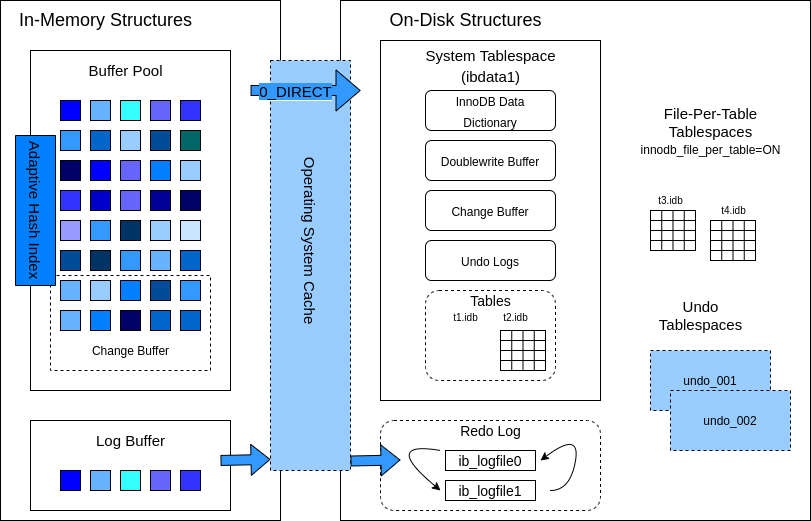

The diagram above was exported from draw.io. Its source (the exported page's mxGraphModel, read from the mxfile embedded in the PNG):
<mxGraphModel dx="1071" dy="589" grid="1" gridSize="10" guides="1" tooltips="1" connect="1" arrows="1" fold="1" page="1" pageScale="1" pageWidth="850" pageHeight="1100" math="0" shadow="0">
  <root>
    <mxCell id="0" />
    <mxCell id="1" parent="0" />
    <mxCell id="2" value="" style="rounded=0;whiteSpace=wrap;html=1;" vertex="1" parent="1">
      <mxGeometry x="60" y="140" width="280" height="520" as="geometry" />
    </mxCell>
    <mxCell id="3" value="In-Memory Structures" style="text;html=1;align=center;verticalAlign=middle;resizable=0;points=[];autosize=1;fontSize=18;" vertex="1" parent="1">
      <mxGeometry x="70" y="145" width="190" height="30" as="geometry" />
    </mxCell>
    <mxCell id="4" value="" style="rounded=0;whiteSpace=wrap;html=1;fillColor=#ffffff;" vertex="1" parent="1">
      <mxGeometry x="90" y="190" width="200" height="340" as="geometry" />
    </mxCell>
    <mxCell id="5" value="" style="rounded=0;whiteSpace=wrap;html=1;fillColor=#0000FF;" vertex="1" parent="1">
      <mxGeometry x="120" y="240" width="20" height="20" as="geometry" />
    </mxCell>
    <mxCell id="6" value="" style="rounded=0;whiteSpace=wrap;html=1;fillColor=#66B2FF;" vertex="1" parent="1">
      <mxGeometry x="150" y="240" width="20" height="20" as="geometry" />
    </mxCell>
    <mxCell id="7" value="" style="rounded=0;whiteSpace=wrap;html=1;fillColor=#33FFFF;" vertex="1" parent="1">
      <mxGeometry x="180" y="240" width="20" height="20" as="geometry" />
    </mxCell>
    <mxCell id="8" value="" style="rounded=0;whiteSpace=wrap;html=1;fillColor=#6666FF;" vertex="1" parent="1">
      <mxGeometry x="210" y="240" width="20" height="20" as="geometry" />
    </mxCell>
    <mxCell id="9" value="" style="rounded=0;whiteSpace=wrap;html=1;fillColor=#3333FF;" vertex="1" parent="1">
      <mxGeometry x="240" y="240" width="20" height="20" as="geometry" />
    </mxCell>
    <mxCell id="10" value="" style="rounded=0;whiteSpace=wrap;html=1;fillColor=#3399FF;" vertex="1" parent="1">
      <mxGeometry x="120" y="270" width="20" height="20" as="geometry" />
    </mxCell>
    <mxCell id="11" value="" style="rounded=0;whiteSpace=wrap;html=1;fillColor=#0066CC;" vertex="1" parent="1">
      <mxGeometry x="150" y="270" width="20" height="20" as="geometry" />
    </mxCell>
    <mxCell id="12" value="" style="rounded=0;whiteSpace=wrap;html=1;fillColor=#99CCFF;" vertex="1" parent="1">
      <mxGeometry x="180" y="270" width="20" height="20" as="geometry" />
    </mxCell>
    <mxCell id="13" value="" style="rounded=0;whiteSpace=wrap;html=1;fillColor=#004C99;" vertex="1" parent="1">
      <mxGeometry x="210" y="270" width="20" height="20" as="geometry" />
    </mxCell>
    <mxCell id="14" value="" style="rounded=0;whiteSpace=wrap;html=1;fillColor=#006666;" vertex="1" parent="1">
      <mxGeometry x="240" y="270" width="20" height="20" as="geometry" />
    </mxCell>
    <mxCell id="15" value="" style="rounded=0;whiteSpace=wrap;html=1;fillColor=#000066;" vertex="1" parent="1">
      <mxGeometry x="120" y="300" width="20" height="20" as="geometry" />
    </mxCell>
    <mxCell id="16" value="" style="rounded=0;whiteSpace=wrap;html=1;fillColor=#0000FF;" vertex="1" parent="1">
      <mxGeometry x="150" y="300" width="20" height="20" as="geometry" />
    </mxCell>
    <mxCell id="17" value="" style="rounded=0;whiteSpace=wrap;html=1;fillColor=#6666FF;" vertex="1" parent="1">
      <mxGeometry x="180" y="300" width="20" height="20" as="geometry" />
    </mxCell>
    <mxCell id="18" value="" style="rounded=0;whiteSpace=wrap;html=1;fillColor=#007FFF;" vertex="1" parent="1">
      <mxGeometry x="210" y="300" width="20" height="20" as="geometry" />
    </mxCell>
    <mxCell id="19" value="" style="rounded=0;whiteSpace=wrap;html=1;fillColor=#99CCFF;" vertex="1" parent="1">
      <mxGeometry x="240" y="300" width="20" height="20" as="geometry" />
    </mxCell>
    <mxCell id="20" value="" style="rounded=0;whiteSpace=wrap;html=1;fillColor=#3333FF;" vertex="1" parent="1">
      <mxGeometry x="120" y="330" width="20" height="20" as="geometry" />
    </mxCell>
    <mxCell id="21" value="" style="rounded=0;whiteSpace=wrap;html=1;fillColor=#0000CC;" vertex="1" parent="1">
      <mxGeometry x="150" y="330" width="20" height="20" as="geometry" />
    </mxCell>
    <mxCell id="22" value="" style="rounded=0;whiteSpace=wrap;html=1;fillColor=#6666FF;" vertex="1" parent="1">
      <mxGeometry x="180" y="330" width="20" height="20" as="geometry" />
    </mxCell>
    <mxCell id="23" value="" style="rounded=0;whiteSpace=wrap;html=1;fillColor=#000099;" vertex="1" parent="1">
      <mxGeometry x="210" y="330" width="20" height="20" as="geometry" />
    </mxCell>
    <mxCell id="24" value="" style="rounded=0;whiteSpace=wrap;html=1;fillColor=#000066;" vertex="1" parent="1">
      <mxGeometry x="240" y="330" width="20" height="20" as="geometry" />
    </mxCell>
    <mxCell id="25" value="" style="rounded=0;whiteSpace=wrap;html=1;fillColor=#9999FF;" vertex="1" parent="1">
      <mxGeometry x="120" y="360" width="20" height="20" as="geometry" />
    </mxCell>
    <mxCell id="26" value="" style="rounded=0;whiteSpace=wrap;html=1;fillColor=#3399FF;" vertex="1" parent="1">
      <mxGeometry x="150" y="360" width="20" height="20" as="geometry" />
    </mxCell>
    <mxCell id="27" value="" style="rounded=0;whiteSpace=wrap;html=1;fillColor=#003366;" vertex="1" parent="1">
      <mxGeometry x="180" y="360" width="20" height="20" as="geometry" />
    </mxCell>
    <mxCell id="28" value="" style="rounded=0;whiteSpace=wrap;html=1;fillColor=#99CCFF;" vertex="1" parent="1">
      <mxGeometry x="210" y="360" width="20" height="20" as="geometry" />
    </mxCell>
    <mxCell id="29" value="" style="rounded=0;whiteSpace=wrap;html=1;fillColor=#CCE5FF;" vertex="1" parent="1">
      <mxGeometry x="240" y="360" width="20" height="20" as="geometry" />
    </mxCell>
    <mxCell id="30" value="" style="rounded=0;whiteSpace=wrap;html=1;fillColor=#004C99;" vertex="1" parent="1">
      <mxGeometry x="120" y="390" width="20" height="20" as="geometry" />
    </mxCell>
    <mxCell id="31" value="" style="rounded=0;whiteSpace=wrap;html=1;fillColor=#003366;" vertex="1" parent="1">
      <mxGeometry x="150" y="390" width="20" height="20" as="geometry" />
    </mxCell>
    <mxCell id="32" value="" style="rounded=0;whiteSpace=wrap;html=1;fillColor=#3399FF;" vertex="1" parent="1">
      <mxGeometry x="180" y="390" width="20" height="20" as="geometry" />
    </mxCell>
    <mxCell id="33" value="" style="rounded=0;whiteSpace=wrap;html=1;fillColor=#66B2FF;" vertex="1" parent="1">
      <mxGeometry x="210" y="390" width="20" height="20" as="geometry" />
    </mxCell>
    <mxCell id="34" value="" style="rounded=0;whiteSpace=wrap;html=1;fillColor=#0066CC;" vertex="1" parent="1">
      <mxGeometry x="240" y="390" width="20" height="20" as="geometry" />
    </mxCell>
    <mxCell id="35" value="" style="rounded=0;whiteSpace=wrap;html=1;fillColor=#66B2FF;" vertex="1" parent="1">
      <mxGeometry x="120" y="420" width="20" height="20" as="geometry" />
    </mxCell>
    <mxCell id="36" value="" style="rounded=0;whiteSpace=wrap;html=1;fillColor=#99CCFF;" vertex="1" parent="1">
      <mxGeometry x="150" y="420" width="20" height="20" as="geometry" />
    </mxCell>
    <mxCell id="37" value="" style="rounded=0;whiteSpace=wrap;html=1;fillColor=#007FFF;" vertex="1" parent="1">
      <mxGeometry x="180" y="420" width="20" height="20" as="geometry" />
    </mxCell>
    <mxCell id="38" value="" style="rounded=0;whiteSpace=wrap;html=1;fillColor=#004C99;" vertex="1" parent="1">
      <mxGeometry x="210" y="420" width="20" height="20" as="geometry" />
    </mxCell>
    <mxCell id="39" value="" style="rounded=0;whiteSpace=wrap;html=1;fillColor=#3399FF;" vertex="1" parent="1">
      <mxGeometry x="240" y="420" width="20" height="20" as="geometry" />
    </mxCell>
    <mxCell id="40" value="" style="rounded=0;whiteSpace=wrap;html=1;fillColor=#66B2FF;" vertex="1" parent="1">
      <mxGeometry x="120" y="450" width="20" height="20" as="geometry" />
    </mxCell>
    <mxCell id="41" value="" style="rounded=0;whiteSpace=wrap;html=1;fillColor=#007FFF;" vertex="1" parent="1">
      <mxGeometry x="150" y="450" width="20" height="20" as="geometry" />
    </mxCell>
    <mxCell id="42" value="" style="rounded=0;whiteSpace=wrap;html=1;fillColor=#000066;" vertex="1" parent="1">
      <mxGeometry x="180" y="450" width="20" height="20" as="geometry" />
    </mxCell>
    <mxCell id="43" value="" style="rounded=0;whiteSpace=wrap;html=1;fillColor=#0066CC;" vertex="1" parent="1">
      <mxGeometry x="210" y="450" width="20" height="20" as="geometry" />
    </mxCell>
    <mxCell id="44" value="" style="rounded=0;whiteSpace=wrap;html=1;fillColor=#0066CC;" vertex="1" parent="1">
      <mxGeometry x="240" y="450" width="20" height="20" as="geometry" />
    </mxCell>
    <mxCell id="45" value="" style="rounded=0;whiteSpace=wrap;html=1;fillColor=none;dashed=1;" vertex="1" parent="1">
      <mxGeometry x="110" y="415" width="160" height="95" as="geometry" />
    </mxCell>
    <mxCell id="46" value="Change Buffer" style="text;html=1;align=center;verticalAlign=middle;resizable=0;points=[];autosize=1;" vertex="1" parent="1">
      <mxGeometry x="145" y="480" width="90" height="20" as="geometry" />
    </mxCell>
    <mxCell id="47" value="Buffer Pool" style="text;html=1;align=center;verticalAlign=middle;resizable=0;points=[];autosize=1;fontSize=15;" vertex="1" parent="1">
      <mxGeometry x="140" y="200" width="90" height="20" as="geometry" />
    </mxCell>
    <mxCell id="48" value="Adaptive Hash Index" style="rounded=0;whiteSpace=wrap;html=1;fontSize=15;rotation=90;fillColor=#007FFF;" vertex="1" parent="1">
      <mxGeometry x="20" y="330" width="150" height="40" as="geometry" />
    </mxCell>
    <mxCell id="49" value="" style="rounded=0;whiteSpace=wrap;html=1;fontSize=15;fillColor=#FFFFFF;" vertex="1" parent="1">
      <mxGeometry x="90" y="560" width="200" height="90" as="geometry" />
    </mxCell>
    <mxCell id="50" value="" style="rounded=0;whiteSpace=wrap;html=1;fillColor=#0000FF;" vertex="1" parent="1">
      <mxGeometry x="120" y="610" width="20" height="20" as="geometry" />
    </mxCell>
    <mxCell id="51" value="" style="rounded=0;whiteSpace=wrap;html=1;fillColor=#66B2FF;" vertex="1" parent="1">
      <mxGeometry x="150" y="610" width="20" height="20" as="geometry" />
    </mxCell>
    <mxCell id="52" value="" style="rounded=0;whiteSpace=wrap;html=1;fillColor=#33FFFF;" vertex="1" parent="1">
      <mxGeometry x="180" y="610" width="20" height="20" as="geometry" />
    </mxCell>
    <mxCell id="53" value="" style="rounded=0;whiteSpace=wrap;html=1;fillColor=#6666FF;" vertex="1" parent="1">
      <mxGeometry x="210" y="610" width="20" height="20" as="geometry" />
    </mxCell>
    <mxCell id="54" value="" style="rounded=0;whiteSpace=wrap;html=1;fillColor=#3333FF;" vertex="1" parent="1">
      <mxGeometry x="240" y="610" width="20" height="20" as="geometry" />
    </mxCell>
    <mxCell id="55" value="Log Buffer" style="text;html=1;align=center;verticalAlign=middle;resizable=0;points=[];autosize=1;fontSize=15;" vertex="1" parent="1">
      <mxGeometry x="150" y="570" width="80" height="20" as="geometry" />
    </mxCell>
    <mxCell id="56" value="" style="rounded=0;whiteSpace=wrap;html=1;fillColor=#FFFFFF;fontSize=15;" vertex="1" parent="1">
      <mxGeometry x="400" y="140" width="470" height="520" as="geometry" />
    </mxCell>
    <mxCell id="57" value="" style="rounded=0;whiteSpace=wrap;html=1;fillColor=#FFFFFF;fontSize=15;" vertex="1" parent="1">
      <mxGeometry x="440" y="180" width="220" height="360" as="geometry" />
    </mxCell>
    <mxCell id="58" value="On-Disk Structures" style="text;html=1;align=center;verticalAlign=middle;resizable=0;points=[];autosize=1;fontSize=18;" vertex="1" parent="1">
      <mxGeometry x="440" y="145" width="170" height="30" as="geometry" />
    </mxCell>
    <mxCell id="59" value="&lt;font style=&quot;font-size: 15px&quot;&gt;System Tablespace&lt;br&gt;(ibdata1)&lt;br&gt;&lt;/font&gt;" style="text;html=1;align=center;verticalAlign=middle;resizable=0;points=[];autosize=1;fontSize=18;" vertex="1" parent="1">
      <mxGeometry x="475" y="180" width="150" height="50" as="geometry" />
    </mxCell>
    <mxCell id="60" value="&lt;font style=&quot;font-size: 12px&quot;&gt;InnoDB Data&lt;br&gt;Dictionary&lt;br&gt;&lt;/font&gt;" style="rounded=1;whiteSpace=wrap;html=1;fillColor=#FFFFFF;fontSize=18;" vertex="1" parent="1">
      <mxGeometry x="485" y="230" width="130" height="40" as="geometry" />
    </mxCell>
    <mxCell id="61" value="&lt;font style=&quot;font-size: 12px&quot;&gt;Doublewrite Buffer&lt;br&gt;&lt;/font&gt;" style="rounded=1;whiteSpace=wrap;html=1;fillColor=#FFFFFF;fontSize=18;" vertex="1" parent="1">
      <mxGeometry x="485" y="280" width="130" height="40" as="geometry" />
    </mxCell>
    <mxCell id="62" value="&lt;font style=&quot;font-size: 12px&quot;&gt;Change Buffer&lt;br&gt;&lt;/font&gt;" style="rounded=1;whiteSpace=wrap;html=1;fillColor=#FFFFFF;fontSize=18;" vertex="1" parent="1">
      <mxGeometry x="485" y="330" width="130" height="40" as="geometry" />
    </mxCell>
    <mxCell id="63" value="&lt;font style=&quot;font-size: 12px&quot;&gt;Undo Logs&lt;br&gt;&lt;/font&gt;" style="rounded=1;whiteSpace=wrap;html=1;fillColor=#FFFFFF;fontSize=18;" vertex="1" parent="1">
      <mxGeometry x="485" y="380" width="130" height="40" as="geometry" />
    </mxCell>
    <mxCell id="64" value="" style="rounded=1;whiteSpace=wrap;html=1;fillColor=#FFFFFF;fontSize=18;dashed=1;" vertex="1" parent="1">
      <mxGeometry x="485" y="430" width="130" height="90" as="geometry" />
    </mxCell>
    <mxCell id="65" value="" style="rounded=0;whiteSpace=wrap;html=1;fillColor=#FFFFFF;fontSize=18;" vertex="1" parent="1">
      <mxGeometry x="710" y="350" width="45" height="40" as="geometry" />
    </mxCell>
    <mxCell id="66" value="" style="endArrow=none;html=1;fontSize=18;exitX=0;exitY=0.25;exitDx=0;exitDy=0;entryX=1;entryY=0.25;entryDx=0;entryDy=0;" edge="1" parent="1" source="65" target="65">
      <mxGeometry width="50" height="50" relative="1" as="geometry">
        <mxPoint x="480" y="290" as="sourcePoint" />
        <mxPoint x="530" y="240" as="targetPoint" />
      </mxGeometry>
    </mxCell>
    <mxCell id="67" value="" style="endArrow=none;html=1;fontSize=18;exitX=0;exitY=0.5;exitDx=0;exitDy=0;entryX=1;entryY=0.5;entryDx=0;entryDy=0;" edge="1" parent="1" source="65" target="65">
      <mxGeometry width="50" height="50" relative="1" as="geometry">
        <mxPoint x="480" y="300" as="sourcePoint" />
        <mxPoint x="530" y="250" as="targetPoint" />
      </mxGeometry>
    </mxCell>
    <mxCell id="68" value="" style="endArrow=none;html=1;fontSize=18;exitX=0;exitY=0.75;exitDx=0;exitDy=0;entryX=1;entryY=0.75;entryDx=0;entryDy=0;" edge="1" parent="1" source="65" target="65">
      <mxGeometry width="50" height="50" relative="1" as="geometry">
        <mxPoint x="480" y="290" as="sourcePoint" />
        <mxPoint x="530" y="240" as="targetPoint" />
      </mxGeometry>
    </mxCell>
    <mxCell id="69" value="" style="endArrow=none;html=1;fontSize=18;exitX=0.25;exitY=0;exitDx=0;exitDy=0;entryX=0.25;entryY=1;entryDx=0;entryDy=0;" edge="1" parent="1" source="65" target="65">
      <mxGeometry width="50" height="50" relative="1" as="geometry">
        <mxPoint x="480" y="290" as="sourcePoint" />
        <mxPoint x="530" y="240" as="targetPoint" />
      </mxGeometry>
    </mxCell>
    <mxCell id="70" value="" style="endArrow=none;html=1;fontSize=18;exitX=0.5;exitY=0;exitDx=0;exitDy=0;entryX=0.5;entryY=1;entryDx=0;entryDy=0;" edge="1" parent="1" source="65" target="65">
      <mxGeometry width="50" height="50" relative="1" as="geometry">
        <mxPoint x="480" y="290" as="sourcePoint" />
        <mxPoint x="530" y="240" as="targetPoint" />
      </mxGeometry>
    </mxCell>
    <mxCell id="71" value="" style="endArrow=none;html=1;fontSize=18;exitX=0.75;exitY=0;exitDx=0;exitDy=0;entryX=0.75;entryY=1;entryDx=0;entryDy=0;" edge="1" parent="1" source="65" target="65">
      <mxGeometry width="50" height="50" relative="1" as="geometry">
        <mxPoint x="480" y="290" as="sourcePoint" />
        <mxPoint x="530" y="240" as="targetPoint" />
      </mxGeometry>
    </mxCell>
    <mxCell id="72" value="" style="rounded=0;whiteSpace=wrap;html=1;fillColor=#FFFFFF;fontSize=18;" vertex="1" parent="1">
      <mxGeometry x="560" y="470" width="45" height="40" as="geometry" />
    </mxCell>
    <mxCell id="73" value="" style="endArrow=none;html=1;fontSize=18;exitX=0;exitY=0.25;exitDx=0;exitDy=0;entryX=1;entryY=0.25;entryDx=0;entryDy=0;" edge="1" parent="1" source="72" target="72">
      <mxGeometry width="50" height="50" relative="1" as="geometry">
        <mxPoint x="535" y="290" as="sourcePoint" />
        <mxPoint x="585" y="240" as="targetPoint" />
      </mxGeometry>
    </mxCell>
    <mxCell id="74" value="" style="endArrow=none;html=1;fontSize=18;exitX=0;exitY=0.5;exitDx=0;exitDy=0;entryX=1;entryY=0.5;entryDx=0;entryDy=0;" edge="1" parent="1" source="72" target="72">
      <mxGeometry width="50" height="50" relative="1" as="geometry">
        <mxPoint x="535" y="290" as="sourcePoint" />
        <mxPoint x="585" y="240" as="targetPoint" />
      </mxGeometry>
    </mxCell>
    <mxCell id="75" value="" style="endArrow=none;html=1;fontSize=18;exitX=0;exitY=0.75;exitDx=0;exitDy=0;entryX=1;entryY=0.75;entryDx=0;entryDy=0;" edge="1" parent="1" source="72" target="72">
      <mxGeometry width="50" height="50" relative="1" as="geometry">
        <mxPoint x="535" y="290" as="sourcePoint" />
        <mxPoint x="585" y="240" as="targetPoint" />
      </mxGeometry>
    </mxCell>
    <mxCell id="76" value="" style="endArrow=none;html=1;fontSize=18;exitX=0.25;exitY=0;exitDx=0;exitDy=0;entryX=0.25;entryY=1;entryDx=0;entryDy=0;" edge="1" parent="1" source="72" target="72">
      <mxGeometry width="50" height="50" relative="1" as="geometry">
        <mxPoint x="535" y="290" as="sourcePoint" />
        <mxPoint x="585" y="240" as="targetPoint" />
      </mxGeometry>
    </mxCell>
    <mxCell id="77" value="" style="endArrow=none;html=1;fontSize=18;exitX=0.5;exitY=0;exitDx=0;exitDy=0;entryX=0.5;entryY=1;entryDx=0;entryDy=0;" edge="1" parent="1" source="72" target="72">
      <mxGeometry width="50" height="50" relative="1" as="geometry">
        <mxPoint x="535" y="290" as="sourcePoint" />
        <mxPoint x="585" y="240" as="targetPoint" />
      </mxGeometry>
    </mxCell>
    <mxCell id="78" value="" style="endArrow=none;html=1;fontSize=18;exitX=0.75;exitY=0;exitDx=0;exitDy=0;entryX=0.75;entryY=1;entryDx=0;entryDy=0;" edge="1" parent="1" source="72" target="72">
      <mxGeometry width="50" height="50" relative="1" as="geometry">
        <mxPoint x="535" y="290" as="sourcePoint" />
        <mxPoint x="585" y="240" as="targetPoint" />
      </mxGeometry>
    </mxCell>
    <mxCell id="79" value="&lt;font style=&quot;font-size: 10px&quot;&gt;t1.idb&lt;/font&gt;" style="text;html=1;align=center;verticalAlign=middle;resizable=0;points=[];autosize=1;fontSize=18;" vertex="1" parent="1">
      <mxGeometry x="505" y="440" width="40" height="30" as="geometry" />
    </mxCell>
    <mxCell id="80" value="&lt;font style=&quot;font-size: 10px&quot;&gt;t2.idb&lt;/font&gt;" style="text;html=1;align=center;verticalAlign=middle;resizable=0;points=[];autosize=1;fontSize=18;" vertex="1" parent="1">
      <mxGeometry x="555" y="440" width="40" height="30" as="geometry" />
    </mxCell>
    <mxCell id="81" value="Tables" style="text;html=1;align=center;verticalAlign=middle;resizable=0;points=[];autosize=1;fontSize=14;" vertex="1" parent="1">
      <mxGeometry x="520" y="430" width="60" height="20" as="geometry" />
    </mxCell>
    <mxCell id="82" value="" style="rounded=1;whiteSpace=wrap;html=1;fillColor=#FFFFFF;fontSize=14;dashed=1;" vertex="1" parent="1">
      <mxGeometry x="440" y="560" width="220" height="90" as="geometry" />
    </mxCell>
    <mxCell id="83" value="ib_logfile0" style="rounded=0;whiteSpace=wrap;html=1;fillColor=#FFFFFF;fontSize=14;" vertex="1" parent="1">
      <mxGeometry x="505" y="590" width="90" height="20" as="geometry" />
    </mxCell>
    <mxCell id="84" value="ib_logfile1" style="rounded=0;whiteSpace=wrap;html=1;fillColor=#FFFFFF;fontSize=14;" vertex="1" parent="1">
      <mxGeometry x="505" y="620" width="90" height="20" as="geometry" />
    </mxCell>
    <mxCell id="85" value="Redo Log" style="text;html=1;align=center;verticalAlign=middle;resizable=0;points=[];autosize=1;fontSize=14;" vertex="1" parent="1">
      <mxGeometry x="510" y="560" width="80" height="20" as="geometry" />
    </mxCell>
    <mxCell id="86" value="" style="curved=1;endArrow=classic;html=1;fontSize=14;" edge="1" parent="1">
      <mxGeometry width="50" height="50" relative="1" as="geometry">
        <mxPoint x="500" y="590" as="sourcePoint" />
        <mxPoint x="500" y="630" as="targetPoint" />
        <Array as="points">
          <mxPoint x="440" y="580" />
        </Array>
      </mxGeometry>
    </mxCell>
    <mxCell id="87" value="" style="curved=1;endArrow=classic;html=1;fontSize=14;" edge="1" parent="1">
      <mxGeometry width="50" height="50" relative="1" as="geometry">
        <mxPoint x="610" y="630" as="sourcePoint" />
        <mxPoint x="600" y="600" as="targetPoint" />
        <Array as="points">
          <mxPoint x="630" y="630" />
          <mxPoint x="640" y="570" />
        </Array>
      </mxGeometry>
    </mxCell>
    <mxCell id="88" value="&lt;font&gt;&lt;span style=&quot;font-size: 15px&quot;&gt;File-Per-Table&lt;/span&gt;&lt;br&gt;&lt;span style=&quot;font-size: 15px&quot;&gt;Tablespaces&lt;/span&gt;&lt;br&gt;&lt;font style=&quot;font-size: 12px&quot;&gt;innodb_file_per_table=ON&lt;/font&gt;&lt;br&gt;&lt;/font&gt;" style="text;html=1;align=center;verticalAlign=middle;resizable=0;points=[];autosize=1;fontSize=14;" vertex="1" parent="1">
      <mxGeometry x="690" y="240" width="160" height="60" as="geometry" />
    </mxCell>
    <mxCell id="89" value="" style="rounded=0;whiteSpace=wrap;html=1;fillColor=#FFFFFF;fontSize=18;" vertex="1" parent="1">
      <mxGeometry x="770" y="360" width="45" height="40" as="geometry" />
    </mxCell>
    <mxCell id="90" value="" style="endArrow=none;html=1;fontSize=18;exitX=0;exitY=0.25;exitDx=0;exitDy=0;entryX=1;entryY=0.25;entryDx=0;entryDy=0;" edge="1" parent="1" source="89" target="89">
      <mxGeometry width="50" height="50" relative="1" as="geometry">
        <mxPoint x="540" y="300" as="sourcePoint" />
        <mxPoint x="590" y="250" as="targetPoint" />
      </mxGeometry>
    </mxCell>
    <mxCell id="91" value="" style="endArrow=none;html=1;fontSize=18;exitX=0;exitY=0.5;exitDx=0;exitDy=0;entryX=1;entryY=0.5;entryDx=0;entryDy=0;" edge="1" parent="1" source="89" target="89">
      <mxGeometry width="50" height="50" relative="1" as="geometry">
        <mxPoint x="540" y="310" as="sourcePoint" />
        <mxPoint x="590" y="260" as="targetPoint" />
      </mxGeometry>
    </mxCell>
    <mxCell id="92" value="" style="endArrow=none;html=1;fontSize=18;exitX=0;exitY=0.75;exitDx=0;exitDy=0;entryX=1;entryY=0.75;entryDx=0;entryDy=0;" edge="1" parent="1" source="89" target="89">
      <mxGeometry width="50" height="50" relative="1" as="geometry">
        <mxPoint x="540" y="300" as="sourcePoint" />
        <mxPoint x="590" y="250" as="targetPoint" />
      </mxGeometry>
    </mxCell>
    <mxCell id="93" value="" style="endArrow=none;html=1;fontSize=18;exitX=0.25;exitY=0;exitDx=0;exitDy=0;entryX=0.25;entryY=1;entryDx=0;entryDy=0;" edge="1" parent="1" source="89" target="89">
      <mxGeometry width="50" height="50" relative="1" as="geometry">
        <mxPoint x="540" y="300" as="sourcePoint" />
        <mxPoint x="590" y="250" as="targetPoint" />
      </mxGeometry>
    </mxCell>
    <mxCell id="94" value="" style="endArrow=none;html=1;fontSize=18;exitX=0.5;exitY=0;exitDx=0;exitDy=0;entryX=0.5;entryY=1;entryDx=0;entryDy=0;" edge="1" parent="1" source="89" target="89">
      <mxGeometry width="50" height="50" relative="1" as="geometry">
        <mxPoint x="540" y="300" as="sourcePoint" />
        <mxPoint x="590" y="250" as="targetPoint" />
      </mxGeometry>
    </mxCell>
    <mxCell id="95" value="" style="endArrow=none;html=1;fontSize=18;exitX=0.75;exitY=0;exitDx=0;exitDy=0;entryX=0.75;entryY=1;entryDx=0;entryDy=0;" edge="1" parent="1" source="89" target="89">
      <mxGeometry width="50" height="50" relative="1" as="geometry">
        <mxPoint x="540" y="300" as="sourcePoint" />
        <mxPoint x="590" y="250" as="targetPoint" />
      </mxGeometry>
    </mxCell>
    <mxCell id="96" value="t3.idb" style="text;html=1;align=center;verticalAlign=middle;resizable=0;points=[];autosize=1;fontSize=10;" vertex="1" parent="1">
      <mxGeometry x="710" y="330" width="40" height="20" as="geometry" />
    </mxCell>
    <mxCell id="97" value="t4.idb" style="text;html=1;align=center;verticalAlign=middle;resizable=0;points=[];autosize=1;fontSize=10;" vertex="1" parent="1">
      <mxGeometry x="772.5" y="340" width="40" height="20" as="geometry" />
    </mxCell>
    <mxCell id="98" value="&lt;font style=&quot;font-size: 15px&quot;&gt;Undo&lt;br&gt;Tablespaces&lt;/font&gt;" style="text;html=1;align=center;verticalAlign=middle;resizable=0;points=[];autosize=1;fontSize=10;" vertex="1" parent="1">
      <mxGeometry x="710" y="440" width="100" height="30" as="geometry" />
    </mxCell>
    <mxCell id="99" value="&lt;font style=&quot;font-size: 12px&quot;&gt;undo_001&lt;/font&gt;" style="rounded=0;whiteSpace=wrap;html=1;fontSize=10;dashed=1;fillColor=#99CCFF;" vertex="1" parent="1">
      <mxGeometry x="710" y="490" width="120" height="60" as="geometry" />
    </mxCell>
    <mxCell id="100" value="&lt;font style=&quot;font-size: 12px&quot;&gt;undo_002&lt;/font&gt;" style="rounded=0;whiteSpace=wrap;html=1;fontSize=10;dashed=1;fillColor=#99CCFF;" vertex="1" parent="1">
      <mxGeometry x="730" y="530" width="120" height="60" as="geometry" />
    </mxCell>
    <mxCell id="101" value="" style="rounded=0;whiteSpace=wrap;html=1;dashed=1;fillColor=#99CCFF;fontSize=10;" vertex="1" parent="1">
      <mxGeometry x="330" y="200" width="80" height="410" as="geometry" />
    </mxCell>
    <mxCell id="102" value="Operating System Cache" style="text;html=1;align=center;verticalAlign=middle;resizable=0;points=[];autosize=1;fontSize=15;rotation=90;" vertex="1" parent="1">
      <mxGeometry x="280" y="370" width="180" height="20" as="geometry" />
    </mxCell>
    <mxCell id="103" value="" style="shape=flexArrow;endArrow=classic;html=1;fontSize=15;entryX=0.043;entryY=0.173;entryDx=0;entryDy=0;entryPerimeter=0;exitX=0.893;exitY=0.173;exitDx=0;exitDy=0;exitPerimeter=0;endWidth=30;endSize=7.74;fillColor=#3399FF;" edge="1" parent="1" source="2" target="56">
      <mxGeometry width="50" height="50" relative="1" as="geometry">
        <mxPoint x="300" y="280" as="sourcePoint" />
        <mxPoint x="350" y="230" as="targetPoint" />
      </mxGeometry>
    </mxCell>
    <mxCell id="104" value="&lt;span style=&quot;background-color: rgb(51 , 153 , 255)&quot;&gt;0_DIRECT&lt;/span&gt;" style="edgeLabel;html=1;align=center;verticalAlign=middle;resizable=0;points=[];fontSize=15;" vertex="1" connectable="0" parent="103">
      <mxGeometry x="-0.202" y="-1" relative="1" as="geometry">
        <mxPoint as="offset" />
      </mxGeometry>
    </mxCell>
    <mxCell id="105" value="" style="shape=flexArrow;endArrow=classic;html=1;fillColor=#3399FF;fontSize=15;exitX=0.95;exitY=0.444;exitDx=0;exitDy=0;exitPerimeter=0;entryX=0;entryY=0.973;entryDx=0;entryDy=0;entryPerimeter=0;" edge="1" parent="1" source="49" target="101">
      <mxGeometry width="50" height="50" relative="1" as="geometry">
        <mxPoint x="270" y="400" as="sourcePoint" />
        <mxPoint x="320" y="350" as="targetPoint" />
      </mxGeometry>
    </mxCell>
    <mxCell id="106" value="" style="shape=flexArrow;endArrow=classic;html=1;fillColor=#3399FF;fontSize=15;exitX=0.95;exitY=0.444;exitDx=0;exitDy=0;exitPerimeter=0;entryX=0;entryY=0.973;entryDx=0;entryDy=0;entryPerimeter=0;" edge="1" parent="1">
      <mxGeometry width="50" height="50" relative="1" as="geometry">
        <mxPoint x="410" y="600.51" as="sourcePoint" />
        <mxPoint x="460" y="599.48" as="targetPoint" />
      </mxGeometry>
    </mxCell>
  </root>
</mxGraphModel>